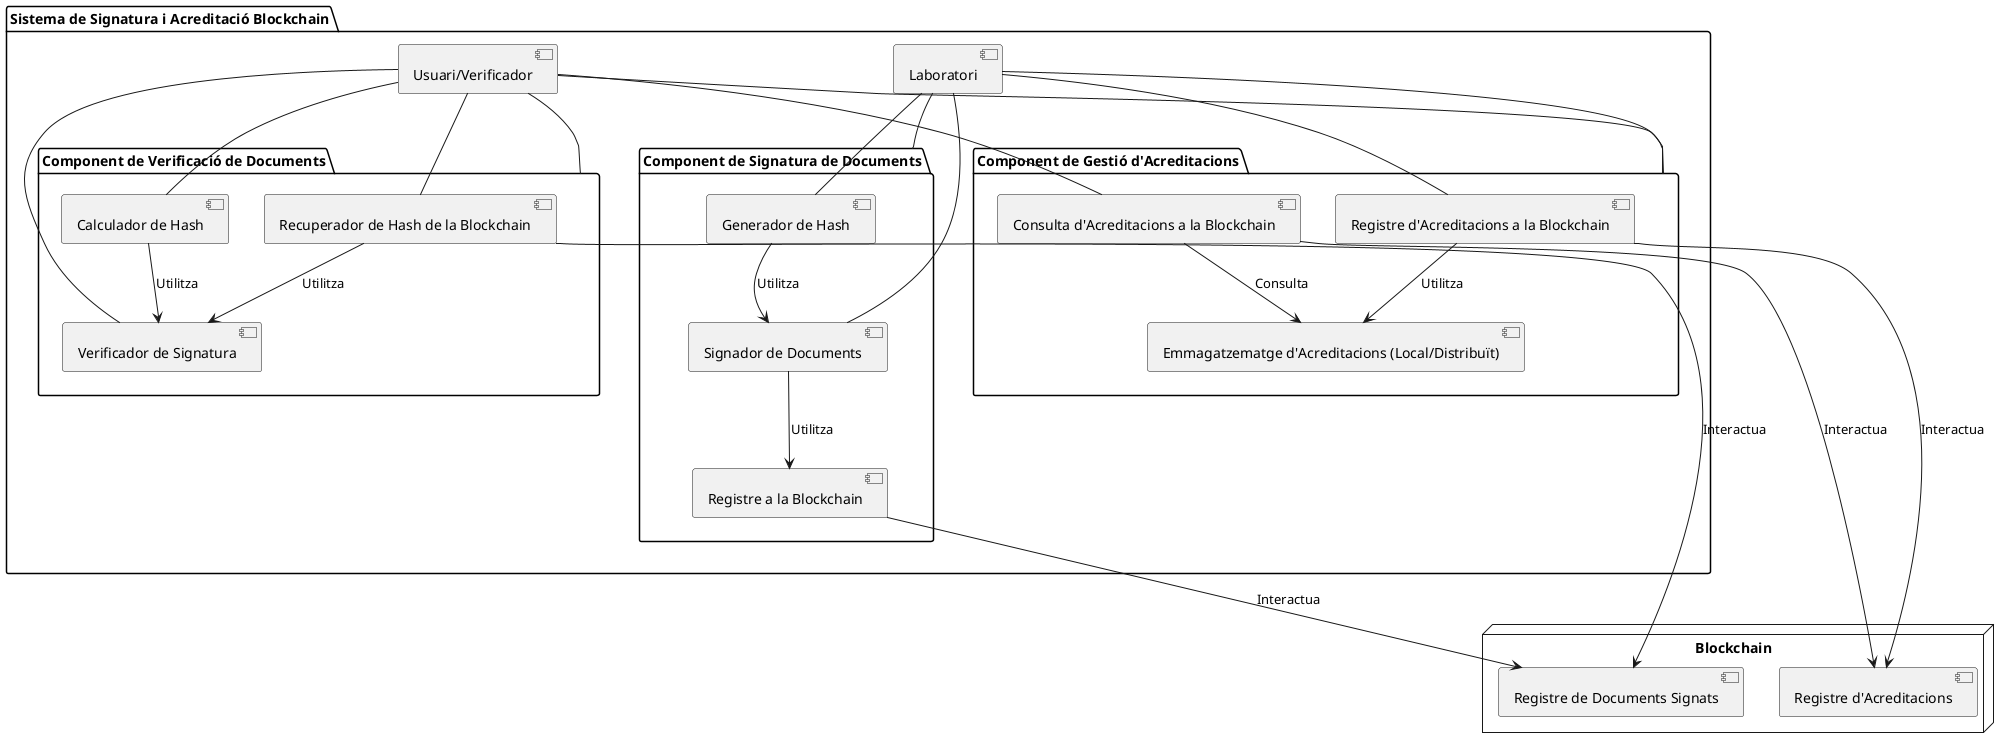

The diagram above was rendered by PlantUML. Its source (embedded in the PNG):
@startuml
package "Sistema de Signatura i Acreditació Blockchain" {
  [Laboratori]
  [Usuari/Verificador]

  package "Component de Signatura de Documents" {
    [Generador de Hash]
    [Signador de Documents]
    [Registre a la Blockchain]
  }

  package "Component de Verificació de Documents" {
    [Recuperador de Hash de la Blockchain]
    [Verificador de Signatura]
    [Calculador de Hash]
  }

  package "Component de Gestió d'Acreditacions" {
    [Registre d'Acreditacions a la Blockchain]
    [Consulta d'Acreditacions a la Blockchain]
    [Emmagatzematge d'Acreditacions (Local/Distribuït)]
  }

  [Laboratori] -- [Generador de Hash]
  [Laboratori] -- [Signador de Documents]
  [Generador de Hash] --> [Signador de Documents] : Utilitza
  [Signador de Documents] --> [Registre a la Blockchain] : Utilitza

  [Usuari/Verificador] -- [Recuperador de Hash de la Blockchain]
  [Usuari/Verificador] -- [Verificador de Signatura]
  [Usuari/Verificador] -- [Calculador de Hash]
  [Recuperador de Hash de la Blockchain] --> [Verificador de Signatura] : Utilitza
  [Calculador de Hash] --> [Verificador de Signatura] : Utilitza

  [Laboratori] -- [Registre d'Acreditacions a la Blockchain]
  [Usuari/Verificador] -- [Consulta d'Acreditacions a la Blockchain]
  [Registre d'Acreditacions a la Blockchain] --> [Emmagatzematge d'Acreditacions (Local/Distribuït)] : Utilitza
  [Consulta d'Acreditacions a la Blockchain] --> [Emmagatzematge d'Acreditacions (Local/Distribuït)] : Consulta

  [Laboratori] -- [Component de Signatura de Documents]
  [Laboratori] -- [Component de Gestió d'Acreditacions]

  [Usuari/Verificador] -- [Component de Verificació de Documents]
  [Usuari/Verificador] -- [Component de Gestió d'Acreditacions]
}

node "Blockchain" {
  [Registre de Documents Signats]
  [Registre d'Acreditacions]
} 

[Registre a la Blockchain] --> [Registre de Documents Signats] : Interactua
[Recuperador de Hash de la Blockchain] --> [Registre de Documents Signats] : Interactua
[Registre d'Acreditacions a la Blockchain] --> [Registre d'Acreditacions] : Interactua
[Consulta d'Acreditacions a la Blockchain] --> [Registre d'Acreditacions] : Interactua
@enduml